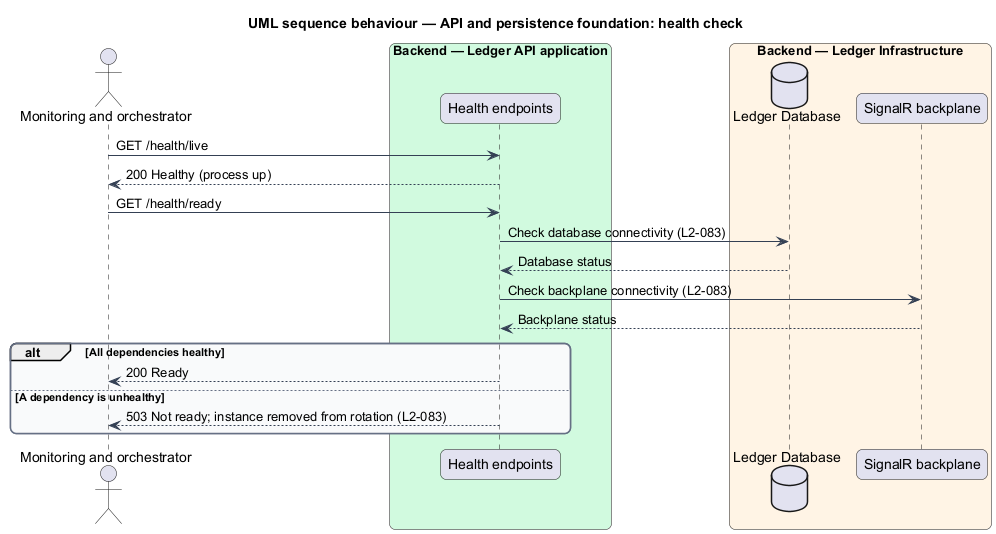

The diagram above was rendered by PlantUML. Its source (embedded in the PNG):
@startuml
title UML sequence behaviour — API and persistence foundation: health check
skinparam backgroundColor #FFFFFF
skinparam shadowing false
skinparam roundcorner 12
skinparam defaultFontName Arial
skinparam ArrowColor #344054
skinparam rectangle {
  BorderColor #344054
  FontColor #101828
}
skinparam package {
  BorderColor #667085
  FontColor #101828
  BackgroundColor #F9FAFB
}
actor "Monitoring and orchestrator" as actor
box "Backend — Ledger API application" #D1FADF
  participant "Health endpoints" as health
end box
box "Backend — Ledger Infrastructure" #FFF4E5
  database "Ledger Database" as db
  participant "SignalR backplane" as backplane
end box

actor -> health : GET /health/live
health --> actor : 200 Healthy (process up)
actor -> health : GET /health/ready
health -> db : Check database connectivity (L2-083)
db --> health : Database status
health -> backplane : Check backplane connectivity (L2-083)
backplane --> health : Backplane status
alt All dependencies healthy
  health --> actor : 200 Ready
else A dependency is unhealthy
  health --> actor : 503 Not ready; instance removed from rotation (L2-083)
end
@enduml